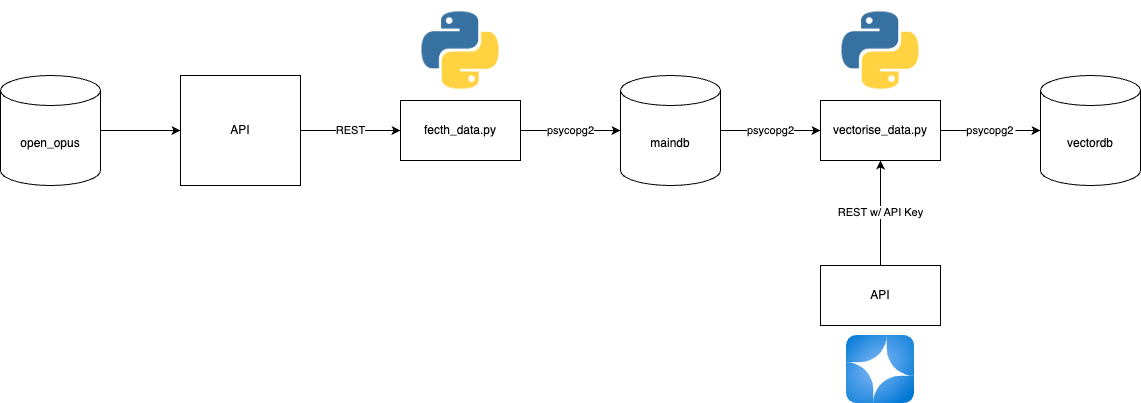

The diagram above was exported from draw.io. Its source (the exported page's mxGraphModel, read from the mxfile embedded in the PNG):
<mxGraphModel dx="2437" dy="982" grid="1" gridSize="10" guides="1" tooltips="1" connect="1" arrows="1" fold="1" page="1" pageScale="1" pageWidth="827" pageHeight="1169" math="0" shadow="0">
  <root>
    <mxCell id="0" />
    <mxCell id="1" parent="0" />
    <mxCell id="R4JPsMyeSSCC7z_2SI6W-12" value="psycopg2" style="edgeStyle=orthogonalEdgeStyle;rounded=0;orthogonalLoop=1;jettySize=auto;exitX=1;exitY=0.5;exitDx=0;exitDy=0;exitPerimeter=0;entryX=0;entryY=0.5;entryDx=0;entryDy=0;labelBackgroundColor=default;textShadow=0;html=1;" parent="1" source="R4JPsMyeSSCC7z_2SI6W-1" target="R4JPsMyeSSCC7z_2SI6W-5" edge="1">
      <mxGeometry x="0.0087" relative="1" as="geometry">
        <mxPoint as="offset" />
      </mxGeometry>
    </mxCell>
    <mxCell id="R4JPsMyeSSCC7z_2SI6W-1" value="maindb" style="shape=cylinder3;whiteSpace=wrap;html=1;boundedLbl=1;backgroundOutline=1;size=15;" parent="1" vertex="1">
      <mxGeometry x="280" y="270" width="100" height="110" as="geometry" />
    </mxCell>
    <mxCell id="R4JPsMyeSSCC7z_2SI6W-2" value="vectordb" style="shape=cylinder3;whiteSpace=wrap;html=1;boundedLbl=1;backgroundOutline=1;size=15;" parent="1" vertex="1">
      <mxGeometry x="700" y="270" width="100" height="110" as="geometry" />
    </mxCell>
    <mxCell id="R4JPsMyeSSCC7z_2SI6W-3" value="fecth_data.py" style="rounded=0;whiteSpace=wrap;html=1;" parent="1" vertex="1">
      <mxGeometry x="60" y="295" width="120" height="60" as="geometry" />
    </mxCell>
    <mxCell id="R4JPsMyeSSCC7z_2SI6W-4" value="" style="shape=image;verticalLabelPosition=bottom;labelBackgroundColor=default;verticalAlign=top;aspect=fixed;imageAspect=0;image=https://149860134.v2.pressablecdn.com/wp-content/uploads/pythoned.png;" parent="1" vertex="1">
      <mxGeometry x="70" y="195" width="100" height="100" as="geometry" />
    </mxCell>
    <mxCell id="k_vNnjdRIZx6bJJXThZU-2" value="" style="edgeStyle=orthogonalEdgeStyle;rounded=0;orthogonalLoop=1;jettySize=auto;html=1;" edge="1" parent="1" source="R4JPsMyeSSCC7z_2SI6W-5" target="R4JPsMyeSSCC7z_2SI6W-2">
      <mxGeometry relative="1" as="geometry" />
    </mxCell>
    <mxCell id="R4JPsMyeSSCC7z_2SI6W-5" value="vectorise_data.py" style="rounded=0;whiteSpace=wrap;html=1;" parent="1" vertex="1">
      <mxGeometry x="480" y="295" width="120" height="60" as="geometry" />
    </mxCell>
    <mxCell id="R4JPsMyeSSCC7z_2SI6W-6" value="" style="shape=image;verticalLabelPosition=bottom;labelBackgroundColor=default;verticalAlign=top;aspect=fixed;imageAspect=0;image=https://149860134.v2.pressablecdn.com/wp-content/uploads/pythoned.png;" parent="1" vertex="1">
      <mxGeometry x="490" y="195" width="100" height="100" as="geometry" />
    </mxCell>
    <mxCell id="R4JPsMyeSSCC7z_2SI6W-9" style="edgeStyle=orthogonalEdgeStyle;rounded=0;orthogonalLoop=1;jettySize=auto;html=1;entryX=0;entryY=0.5;entryDx=0;entryDy=0;" parent="1" source="R4JPsMyeSSCC7z_2SI6W-7" target="R4JPsMyeSSCC7z_2SI6W-8" edge="1">
      <mxGeometry relative="1" as="geometry" />
    </mxCell>
    <mxCell id="R4JPsMyeSSCC7z_2SI6W-7" value="open_opus" style="shape=cylinder3;whiteSpace=wrap;html=1;boundedLbl=1;backgroundOutline=1;size=15;" parent="1" vertex="1">
      <mxGeometry x="-340" y="270" width="100" height="110" as="geometry" />
    </mxCell>
    <mxCell id="R4JPsMyeSSCC7z_2SI6W-10" value="REST" style="edgeStyle=orthogonalEdgeStyle;rounded=0;orthogonalLoop=1;jettySize=auto;html=1;" parent="1" source="R4JPsMyeSSCC7z_2SI6W-8" target="R4JPsMyeSSCC7z_2SI6W-3" edge="1">
      <mxGeometry x="0.0087" relative="1" as="geometry">
        <mxPoint as="offset" />
      </mxGeometry>
    </mxCell>
    <mxCell id="R4JPsMyeSSCC7z_2SI6W-8" value="API" style="rounded=0;whiteSpace=wrap;html=1;" parent="1" vertex="1">
      <mxGeometry x="-160" y="270" width="120" height="110" as="geometry" />
    </mxCell>
    <mxCell id="R4JPsMyeSSCC7z_2SI6W-11" value="psycopg2" style="edgeStyle=orthogonalEdgeStyle;rounded=0;orthogonalLoop=1;jettySize=auto;entryX=0;entryY=0.5;entryDx=0;entryDy=0;entryPerimeter=0;labelBackgroundColor=default;html=1;" parent="1" source="R4JPsMyeSSCC7z_2SI6W-3" target="R4JPsMyeSSCC7z_2SI6W-1" edge="1">
      <mxGeometry x="-0.0087" relative="1" as="geometry">
        <mxPoint as="offset" />
      </mxGeometry>
    </mxCell>
    <mxCell id="R4JPsMyeSSCC7z_2SI6W-13" style="edgeStyle=orthogonalEdgeStyle;rounded=0;orthogonalLoop=1;jettySize=auto;html=1;exitX=1;exitY=0.5;exitDx=0;exitDy=0;entryX=0;entryY=0.5;entryDx=0;entryDy=0;entryPerimeter=0;" parent="1" source="R4JPsMyeSSCC7z_2SI6W-5" target="R4JPsMyeSSCC7z_2SI6W-2" edge="1">
      <mxGeometry relative="1" as="geometry" />
    </mxCell>
    <mxCell id="k_vNnjdRIZx6bJJXThZU-4" value="&lt;span style=&quot;color: rgba(0, 0, 0, 0); font-family: monospace; font-size: 0px; text-align: start; background-color: rgb(251, 251, 251);&quot;&gt;%3CmxGraphModel%3E%3Croot%3E%3CmxCell%20id%3D%220%22%2F%3E%3CmxCell%20id%3D%221%22%20parent%3D%220%22%2F%3E%3CmxCell%20id%3D%222%22%20value%3D%22%26lt%3Bdiv%20style%3D%26quot%3Bbackground-color%3A%231e1f22%3Bcolor%3A%23bcbec4%26quot%3B%26gt%3B%26lt%3Bpre%20style%3D%26quot%3Bfont-family%3A'JetBrains%20Mono'%2Cmonospace%3Bfont-size%3A9.8pt%3B%26quot%3B%26gt%3Bpsycopg2%26lt%3B%2Fpre%26gt%3B%26lt%3B%2Fdiv%26gt%3B%22%20style%3D%22edgeStyle%3DorthogonalEdgeStyle%3Brounded%3D0%3BorthogonalLoop%3D1%3BjettySize%3Dauto%3Bhtml%3D1%3BexitX%3D1%3BexitY%3D0.5%3BexitDx%3D0%3BexitDy%3D0%3BexitPerimeter%3D0%3BentryX%3D0%3BentryY%3D0.5%3BentryDx%3D0%3BentryDy%3D0%3B%22%20edge%3D%221%22%20parent%3D%221%22%3E%3CmxGeometry%20relative%3D%221%22%20as%3D%22geometry%22%3E%3CmxPoint%20x%3D%22380%22%20y%3D%22325%22%20as%3D%22sourcePoint%22%2F%3E%3CmxPoint%20x%3D%22480%22%20y%3D%22325%22%20as%3D%22targetPoint%22%2F%3E%3C%2FmxGeometry%3E%3C%2FmxCell%3E%3C%2Froot%3E%3C%2FmxGraphModel%3E&lt;/span&gt;" style="edgeLabel;html=1;align=center;verticalAlign=middle;resizable=0;points=[];" vertex="1" connectable="0" parent="R4JPsMyeSSCC7z_2SI6W-13">
      <mxGeometry x="0.1293" y="-3" relative="1" as="geometry">
        <mxPoint as="offset" />
      </mxGeometry>
    </mxCell>
    <mxCell id="k_vNnjdRIZx6bJJXThZU-5" value="psycopg2" style="edgeLabel;align=center;verticalAlign=middle;resizable=0;points=[];labelBackgroundColor=default;textShadow=0;" vertex="1" connectable="0" parent="R4JPsMyeSSCC7z_2SI6W-13">
      <mxGeometry x="0.2163" y="1" relative="1" as="geometry">
        <mxPoint x="-11" as="offset" />
      </mxGeometry>
    </mxCell>
    <mxCell id="R4JPsMyeSSCC7z_2SI6W-14" value="" style="image;aspect=fixed;html=1;points=[];align=center;fontSize=12;image=img/lib/azure2/ai_machine_learning/Azure_OpenAI.svg;" parent="1" vertex="1">
      <mxGeometry x="506" y="530" width="68" height="68" as="geometry" />
    </mxCell>
    <mxCell id="R4JPsMyeSSCC7z_2SI6W-16" value="REST w/ API Key" style="edgeStyle=orthogonalEdgeStyle;rounded=0;orthogonalLoop=1;jettySize=auto;html=1;exitX=0.5;exitY=0;exitDx=0;exitDy=0;entryX=0.5;entryY=1;entryDx=0;entryDy=0;" parent="1" source="R4JPsMyeSSCC7z_2SI6W-15" target="R4JPsMyeSSCC7z_2SI6W-5" edge="1">
      <mxGeometry relative="1" as="geometry" />
    </mxCell>
    <mxCell id="R4JPsMyeSSCC7z_2SI6W-15" value="API" style="rounded=0;whiteSpace=wrap;html=1;" parent="1" vertex="1">
      <mxGeometry x="480" y="460" width="120" height="60" as="geometry" />
    </mxCell>
  </root>
</mxGraphModel>